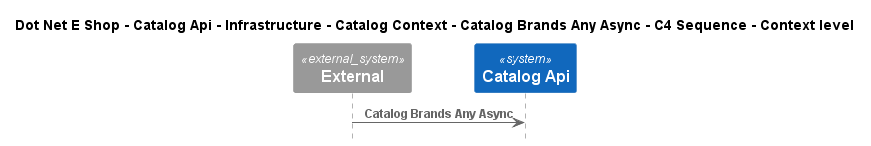

The diagram above was rendered by PlantUML. Its source (embedded in the PNG):
@startuml
!include ..\..\..\..\..\..\..\..\..\.c4s\C4_Sequence.puml

title Dot Net E Shop - Catalog Api - Infrastructure - Catalog Context - Catalog Brands Any Async - C4 Sequence - Context level

System_Ext(C4InterFlow.SoftwareSystems.ExternalSystem, "External", "")
System(DotNetEShop.SoftwareSystems.CatalogApi, "Catalog Api", "")

Rel(C4InterFlow.SoftwareSystems.ExternalSystem, DotNetEShop.SoftwareSystems.CatalogApi, "Catalog Brands Any Async")


@enduml